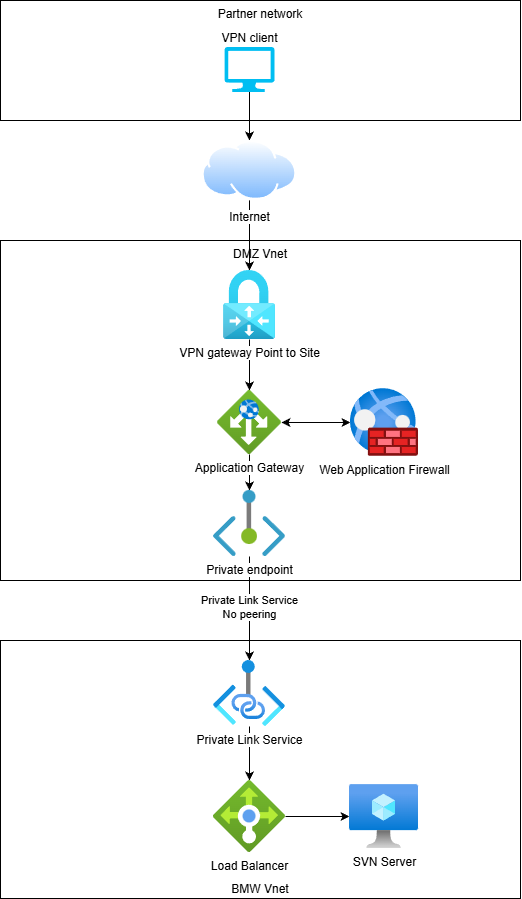

The diagram above was exported from draw.io. Its source (the exported page's mxGraphModel, read from the mxfile embedded in the PNG):
<mxGraphModel dx="1287" dy="968" grid="0" gridSize="10" guides="1" tooltips="1" connect="1" arrows="1" fold="1" page="0" pageScale="1" pageWidth="850" pageHeight="1100" math="0" shadow="0">
  <root>
    <mxCell id="0" />
    <mxCell id="1" parent="0" />
    <mxCell id="6Ow7ZVADX9wN4qjxfet5-1" parent="1" style="rounded=0;whiteSpace=wrap;html=1;labelPosition=center;verticalLabelPosition=middle;align=center;verticalAlign=top;" value="Partner network" vertex="1">
      <mxGeometry height="120" width="520" x="120" y="80" as="geometry" />
    </mxCell>
    <mxCell id="6Ow7ZVADX9wN4qjxfet5-2" parent="1" style="rounded=0;whiteSpace=wrap;html=1;verticalAlign=top;" value="DMZ Vnet" vertex="1">
      <mxGeometry height="340" width="520" x="120" y="320" as="geometry" />
    </mxCell>
    <mxCell id="6Ow7ZVADX9wN4qjxfet5-4" parent="1" style="rounded=0;whiteSpace=wrap;html=1;verticalAlign=bottom;" value="BMW Vnet" vertex="1">
      <mxGeometry height="258" width="520" x="120" y="720" as="geometry" />
    </mxCell>
    <mxCell id="6Ow7ZVADX9wN4qjxfet5-11" edge="1" parent="1" style="edgeStyle=orthogonalEdgeStyle;rounded=0;orthogonalLoop=1;jettySize=auto;html=1;" target="6Ow7ZVADX9wN4qjxfet5-10" value="">
      <mxGeometry relative="1" as="geometry">
        <mxPoint x="369" y="188" as="sourcePoint" />
      </mxGeometry>
    </mxCell>
    <mxCell id="6Ow7ZVADX9wN4qjxfet5-28" edge="1" parent="1" source="6Ow7ZVADX9wN4qjxfet5-8" style="edgeStyle=orthogonalEdgeStyle;rounded=0;orthogonalLoop=1;jettySize=auto;html=1;" target="6Ow7ZVADX9wN4qjxfet5-10" value="">
      <mxGeometry relative="1" as="geometry" />
    </mxCell>
    <mxCell id="6Ow7ZVADX9wN4qjxfet5-8" parent="1" style="verticalLabelPosition=top;html=1;verticalAlign=bottom;align=center;strokeColor=none;fillColor=#00BEF2;shape=mxgraph.azure.computer;pointerEvents=1;labelPosition=center;" value="VPN client" vertex="1">
      <mxGeometry height="45" width="50" x="344" y="126.5" as="geometry" />
    </mxCell>
    <mxCell id="6Ow7ZVADX9wN4qjxfet5-13" edge="1" parent="1" source="6Ow7ZVADX9wN4qjxfet5-10" style="edgeStyle=orthogonalEdgeStyle;rounded=0;orthogonalLoop=1;jettySize=auto;html=1;" target="6Ow7ZVADX9wN4qjxfet5-12" value="">
      <mxGeometry relative="1" as="geometry" />
    </mxCell>
    <mxCell id="6Ow7ZVADX9wN4qjxfet5-10" parent="1" style="image;aspect=fixed;perimeter=ellipsePerimeter;html=1;align=center;shadow=0;dashed=0;spacingTop=3;image=img/lib/active_directory/internet_cloud.svg;" value="Internet" vertex="1">
      <mxGeometry height="59.85" width="95" x="321.5" y="220" as="geometry" />
    </mxCell>
    <mxCell id="6Ow7ZVADX9wN4qjxfet5-32" edge="1" parent="1" source="6Ow7ZVADX9wN4qjxfet5-12" style="edgeStyle=orthogonalEdgeStyle;rounded=0;orthogonalLoop=1;jettySize=auto;html=1;" target="6Ow7ZVADX9wN4qjxfet5-14" value="">
      <mxGeometry relative="1" as="geometry" />
    </mxCell>
    <mxCell id="6Ow7ZVADX9wN4qjxfet5-12" parent="1" style="image;aspect=fixed;html=1;points=[];align=center;fontSize=12;image=img/lib/azure2/networking/Virtual_Network_Gateways.svg;" value="VPN gateway Point to Site" vertex="1">
      <mxGeometry height="69" width="52" x="343" y="350" as="geometry" />
    </mxCell>
    <mxCell id="6Ow7ZVADX9wN4qjxfet5-17" edge="1" parent="1" source="6Ow7ZVADX9wN4qjxfet5-14" style="edgeStyle=orthogonalEdgeStyle;rounded=0;orthogonalLoop=1;jettySize=auto;html=1;startArrow=classic;startFill=1;" target="6Ow7ZVADX9wN4qjxfet5-16" value="">
      <mxGeometry relative="1" as="geometry" />
    </mxCell>
    <mxCell id="6Ow7ZVADX9wN4qjxfet5-19" edge="1" parent="1" source="6Ow7ZVADX9wN4qjxfet5-14" style="edgeStyle=orthogonalEdgeStyle;rounded=0;orthogonalLoop=1;jettySize=auto;html=1;" target="6Ow7ZVADX9wN4qjxfet5-18" value="">
      <mxGeometry relative="1" as="geometry" />
    </mxCell>
    <mxCell id="6Ow7ZVADX9wN4qjxfet5-14" parent="1" style="image;aspect=fixed;html=1;points=[];align=center;fontSize=12;image=img/lib/azure2/networking/Application_Gateways.svg;" value="Application Gateway" vertex="1">
      <mxGeometry height="64" width="64" x="337" y="470" as="geometry" />
    </mxCell>
    <mxCell id="6Ow7ZVADX9wN4qjxfet5-16" parent="1" style="image;aspect=fixed;html=1;points=[];align=center;fontSize=12;image=img/lib/azure2/networking/Web_Application_Firewall_Policies_WAF.svg;" value="Web Application Firewall" vertex="1">
      <mxGeometry height="68" width="68" x="470" y="468" as="geometry" />
    </mxCell>
    <mxCell id="6Ow7ZVADX9wN4qjxfet5-22" edge="1" parent="1" source="6Ow7ZVADX9wN4qjxfet5-18" style="edgeStyle=orthogonalEdgeStyle;rounded=0;orthogonalLoop=1;jettySize=auto;html=1;" target="6Ow7ZVADX9wN4qjxfet5-20" value="">
      <mxGeometry relative="1" as="geometry">
        <mxPoint x="369" y="716" as="targetPoint" />
      </mxGeometry>
    </mxCell>
    <mxCell id="6Ow7ZVADX9wN4qjxfet5-25" connectable="0" parent="6Ow7ZVADX9wN4qjxfet5-22" style="edgeLabel;html=1;align=center;verticalAlign=middle;resizable=0;points=[];" value="Private Link Service&lt;div&gt;No peering&lt;/div&gt;" vertex="1">
      <mxGeometry relative="1" x="-0.0321" y="-1" as="geometry">
        <mxPoint as="offset" />
      </mxGeometry>
    </mxCell>
    <mxCell id="6Ow7ZVADX9wN4qjxfet5-18" parent="1" style="image;aspect=fixed;html=1;points=[];align=center;fontSize=12;image=img/lib/azure2/networking/Private_Endpoint.svg;" value="Private endpoint" vertex="1">
      <mxGeometry height="66" width="72" x="333" y="570" as="geometry" />
    </mxCell>
    <mxCell id="6Ow7ZVADX9wN4qjxfet5-24" edge="1" parent="1" source="6Ow7ZVADX9wN4qjxfet5-20" style="edgeStyle=orthogonalEdgeStyle;rounded=0;orthogonalLoop=1;jettySize=auto;html=1;" target="6Ow7ZVADX9wN4qjxfet5-23" value="">
      <mxGeometry relative="1" as="geometry" />
    </mxCell>
    <mxCell id="6Ow7ZVADX9wN4qjxfet5-20" parent="1" style="image;aspect=fixed;html=1;points=[];align=center;fontSize=12;image=img/lib/azure2/networking/Private_Link.svg;" value="Private Link Service" vertex="1">
      <mxGeometry height="66" width="72" x="333" y="740" as="geometry" />
    </mxCell>
    <mxCell id="6Ow7ZVADX9wN4qjxfet5-27" edge="1" parent="1" source="6Ow7ZVADX9wN4qjxfet5-23" style="edgeStyle=orthogonalEdgeStyle;rounded=0;orthogonalLoop=1;jettySize=auto;html=1;" target="6Ow7ZVADX9wN4qjxfet5-26" value="">
      <mxGeometry relative="1" as="geometry" />
    </mxCell>
    <mxCell id="6Ow7ZVADX9wN4qjxfet5-23" parent="1" style="image;aspect=fixed;html=1;points=[];align=center;fontSize=12;image=img/lib/azure2/networking/Load_Balancers.svg;" value="Load Balancer" vertex="1">
      <mxGeometry height="72" width="72" x="333" y="860" as="geometry" />
    </mxCell>
    <mxCell id="6Ow7ZVADX9wN4qjxfet5-26" parent="1" style="image;aspect=fixed;html=1;points=[];align=center;fontSize=12;image=img/lib/azure2/compute/Virtual_Machine.svg;" value="SVN Server" vertex="1">
      <mxGeometry height="64" width="69" x="469" y="864" as="geometry" />
    </mxCell>
  </root>
</mxGraphModel>